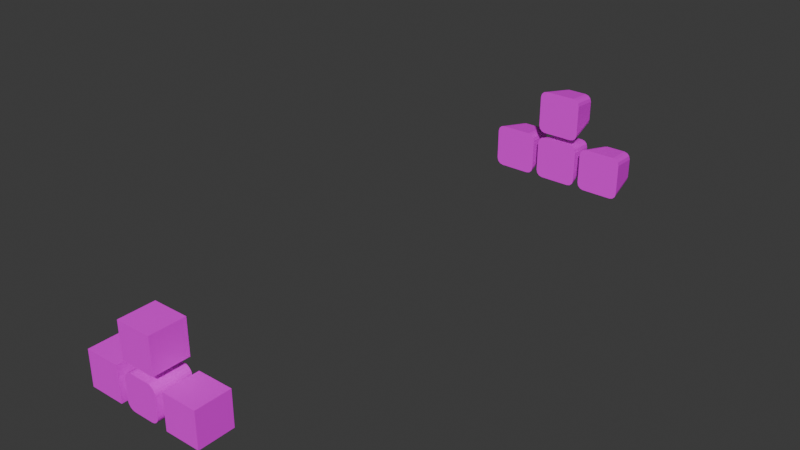 # Source: keys_raw.blend  (saved by Blender 5.1.30; exported with 4.5.12 LTS)
import bpy
from mathutils import Matrix  # noqa: F401  (used for matrix-valued properties, if any)

bpy.ops.wm.read_factory_settings(use_empty=True)
scene = bpy.context.scene
scene.name = 'Scene'

# ---- collections
col_collection = bpy.data.collections.new('Collection'); scene.collection.children.link(col_collection)
col_keys_2 = bpy.data.collections.new('Keys 2'); scene.collection.children.link(col_keys_2)

# ---- images (referenced by path relative to the original .blend; pixels are not part of the script)
import os
ASSET_DIR = os.environ.get("B2B_ASSET_DIR", "")  # directory of the original .blend (textures are referenced by path, not embedded)
HERE = os.path.dirname(os.path.abspath(__file__))  # packed textures are extracted next to this script under _unpacked/

def load_image(name, relpath, width, height, colorspace="sRGB"):
    """Load a texture the original file referenced (path relative to the .blend, or extracted next to this script)."""
    p = next((c for c in (os.path.join(HERE, relpath), os.path.join(ASSET_DIR, relpath)) if relpath and os.path.exists(c)), "")
    if p:
        img = bpy.data.images.load(p, check_existing=True)
        img.name = name
    else:  # same state as the original file: an image datablock whose file is absent (Cycles renders it pink)
        img = bpy.data.images.new(name, width, height)
        img.source = "FILE"
        img.filepath = "//" + (relpath or name)
    img.colorspace_settings.name = colorspace
    return img
img_key_tex1_png = load_image('key_tex1.png', 'key_tex1.png', 1024, 1024, 'sRGB')
img_key_tex2_png = load_image('key_tex2.png', 'key_tex2.png', 1024, 1024, 'sRGB')
img_key_tex3_png = load_image('key_tex3.png', 'key_tex3.png', 1024, 1024, 'sRGB')
img_key_tex4_png = load_image('key_tex4.png', 'key_tex4.png', 1024, 1024, 'sRGB')

# ---- materials (node trees are filled in below, after node groups)
mat_material_001 = bpy.data.materials.new('Material.001')
mat_material_003 = bpy.data.materials.new('Material.003')
mat_material_004 = bpy.data.materials.new('Material.004')
mat_material_005 = bpy.data.materials.new('Material.005')
mat_material_008 = bpy.data.materials.new('Material.008')
mat_material_009 = bpy.data.materials.new('Material.009')
mat_material_007 = bpy.data.materials.new('Material.007')
mat_material_006 = bpy.data.materials.new('Material.006')

# ---- material node trees
mat_material_001.use_nodes = True; mat_material_001.node_tree.nodes.clear()
_N = mat_material_001.node_tree.nodes; _L = mat_material_001.node_tree.links
n0 = _N.new('ShaderNodeBsdfPrincipled'); n0.name = 'Principled BSDF'; n0.location = (-200, 100)
n1 = _N.new('ShaderNodeOutputMaterial'); n1.name = 'Material Output'; n1.location = (200, 100)
n2 = _N.new('ShaderNodeTexImage'); n2.name = 'Image Texture'; n2.location = (-534, 88)
n2.image = img_key_tex1_png
_L.new(n0.outputs[0], n1.inputs[0])
_L.new(n2.outputs[0], n0.inputs[0])
n1.is_active_output = True
mat_material_003.use_nodes = True; mat_material_003.node_tree.nodes.clear()
_N = mat_material_003.node_tree.nodes; _L = mat_material_003.node_tree.links
n0 = _N.new('ShaderNodeBsdfPrincipled'); n0.name = 'Principled BSDF'; n0.location = (-200, 100)
n1 = _N.new('ShaderNodeOutputMaterial'); n1.name = 'Material Output'; n1.location = (200, 100)
n2 = _N.new('ShaderNodeTexImage'); n2.name = 'Image Texture'; n2.location = (-550, 94)
n2.image = img_key_tex2_png
_L.new(n0.outputs[0], n1.inputs[0])
_L.new(n2.outputs[0], n0.inputs[0])
n1.is_active_output = True
mat_material_004.use_nodes = True; mat_material_004.node_tree.nodes.clear()
_N = mat_material_004.node_tree.nodes; _L = mat_material_004.node_tree.links
n0 = _N.new('ShaderNodeBsdfPrincipled'); n0.name = 'Principled BSDF'; n0.location = (-200, 100)
n1 = _N.new('ShaderNodeOutputMaterial'); n1.name = 'Material Output'; n1.location = (200, 100)
n2 = _N.new('ShaderNodeTexImage'); n2.name = 'Image Texture'; n2.location = (-591, 85)
n2.image = img_key_tex3_png
_L.new(n0.outputs[0], n1.inputs[0])
_L.new(n2.outputs[0], n0.inputs[0])
n1.is_active_output = True
mat_material_005.use_nodes = True; mat_material_005.node_tree.nodes.clear()
_N = mat_material_005.node_tree.nodes; _L = mat_material_005.node_tree.links
n0 = _N.new('ShaderNodeBsdfPrincipled'); n0.name = 'Principled BSDF'; n0.location = (-200, 100)
n1 = _N.new('ShaderNodeOutputMaterial'); n1.name = 'Material Output'; n1.location = (200, 100)
n2 = _N.new('ShaderNodeTexImage'); n2.name = 'Image Texture'; n2.location = (-603, 104)
n2.image = img_key_tex4_png
_L.new(n0.outputs[0], n1.inputs[0])
_L.new(n2.outputs[0], n0.inputs[0])
n1.is_active_output = True
mat_material_008.use_nodes = True; mat_material_008.node_tree.nodes.clear()
_N = mat_material_008.node_tree.nodes; _L = mat_material_008.node_tree.links
n0 = _N.new('ShaderNodeBsdfPrincipled'); n0.name = 'Principled BSDF'; n0.location = (-200, 100)
n1 = _N.new('ShaderNodeOutputMaterial'); n1.name = 'Material Output'; n1.location = (200, 100)
n2 = _N.new('ShaderNodeTexImage'); n2.name = 'Image Texture'; n2.location = (-646, 65)
n2.image = img_key_tex2_png
_L.new(n0.outputs[0], n1.inputs[0])
_L.new(n2.outputs[0], n0.inputs[0])
n1.is_active_output = True
mat_material_009.use_nodes = True; mat_material_009.node_tree.nodes.clear()
_N = mat_material_009.node_tree.nodes; _L = mat_material_009.node_tree.links
n0 = _N.new('ShaderNodeBsdfPrincipled'); n0.name = 'Principled BSDF'; n0.location = (-200, 100)
n1 = _N.new('ShaderNodeOutputMaterial'); n1.name = 'Material Output'; n1.location = (200, 100)
n2 = _N.new('ShaderNodeTexImage'); n2.name = 'Image Texture'; n2.location = (-646, 65)
n2.image = img_key_tex3_png
_L.new(n0.outputs[0], n1.inputs[0])
_L.new(n2.outputs[0], n0.inputs[0])
n1.is_active_output = True
mat_material_007.use_nodes = True; mat_material_007.node_tree.nodes.clear()
_N = mat_material_007.node_tree.nodes; _L = mat_material_007.node_tree.links
n0 = _N.new('ShaderNodeBsdfPrincipled'); n0.name = 'Principled BSDF'; n0.location = (-200, 100)
n1 = _N.new('ShaderNodeOutputMaterial'); n1.name = 'Material Output'; n1.location = (200, 100)
n2 = _N.new('ShaderNodeTexImage'); n2.name = 'Image Texture'; n2.location = (-646, 65)
n2.image = img_key_tex4_png
_L.new(n0.outputs[0], n1.inputs[0])
_L.new(n2.outputs[0], n0.inputs[0])
n1.is_active_output = True
mat_material_006.use_nodes = True; mat_material_006.node_tree.nodes.clear()
_N = mat_material_006.node_tree.nodes; _L = mat_material_006.node_tree.links
n0 = _N.new('ShaderNodeBsdfPrincipled'); n0.name = 'Principled BSDF'; n0.location = (-200, 100)
n1 = _N.new('ShaderNodeOutputMaterial'); n1.name = 'Material Output'; n1.location = (200, 100)
n2 = _N.new('ShaderNodeTexImage'); n2.name = 'Image Texture'; n2.location = (-646, 65)
n2.image = img_key_tex1_png
_L.new(n0.outputs[0], n1.inputs[0])
_L.new(n2.outputs[0], n0.inputs[0])
n1.is_active_output = True

# ---- world
world_world = bpy.data.worlds.new('World'); scene.world = world_world
world_world.use_nodes = True; world_world.node_tree.nodes.clear()
_N = world_world.node_tree.nodes; _L = world_world.node_tree.links
n0 = _N.new('ShaderNodeOutputWorld'); n0.name = 'World Output'; n0.location = (200, 100)
n1 = _N.new('ShaderNodeBackground'); n1.name = 'Background'; n1.location = (-200, 100)
n1.inputs[0].default_value = (0.05088, 0.05088, 0.05088, 1.0)
_L.new(n1.outputs[0], n0.inputs[0])
n0.is_active_output = True
world_world.color = (0.05088, 0.05088, 0.05088)
world_world.sun_shadow_jitter_overblur = 0.0

# ---- meshes
me_cube_001 = bpy.data.meshes.new('Cube.001')
me_cube_001.from_pydata([(-1.0, -1.0, -1.0), (-1.0, -1.0, 1.0), (-1.0, 1.0, -1.0), (-1.0, 1.0, 1.0), (1.0, -1.0, -1.0), (1.0, -1.0, 1.0), (1.0, 1.0, -1.0), (1.0, 1.0, 1.0)], [], [(0, 1, 3, 2), (2, 3, 7, 6), (6, 7, 5, 4), (4, 5, 1, 0), (2, 6, 4, 0), (7, 3, 1, 5)])
_uv = me_cube_001.uv_layers.new(name='UVMap')
_uv.uv.foreach_set('vector', [0.3333, 0.333, 0.3333, 0.6663, 0.0, 0.6663, 0.0, 0.333, 0.6667, 0.333, 0.6667, 0.6663, 0.3333, 0.6663, 0.3333, 0.333, 0.3333, -0.0003332, 0.3333, 0.333, 0.0, 0.333, 0.0, -0.0003333, 0.6667, -0.0003332, 0.6667, 0.333, 0.3333, 0.333, 0.3333, -0.0003334, 0.6667, 0.333, 1.0, 0.333, 1.0, 0.6663, 0.6667, 0.6663, 0.6667, -0.0003334, 1.0, -0.0003332, 1.0, 0.333, 0.6667, 0.333])
me_cube_001.materials.append(mat_material_001)
me_cube_001.update()
me_cube_003 = bpy.data.meshes.new('Cube.003')
me_cube_003.from_pydata([(-1.0, -1.0, -0.5491), (-0.5491, -1.0, -1.0), (-0.9846, -1.0, -0.6658), (-0.9396, -1.0, -0.7745), (-0.8679, -1.0, -0.8679), (-0.7745, -1.0, -0.9396), (-0.6658, -1.0, -0.9846), (-0.5491, -1.0, 1.0), (-1.0, -1.0, 0.5491), (-0.6658, -1.0, 0.9846), (-0.7745, -1.0, 0.9396), (-0.8679, -1.0, 0.8679), (-0.9396, -1.0, 0.7745), (-0.9846, -1.0, 0.6658), (-0.5491, 1.0, -1.0), (-1.0, 1.0, -0.5491), (-0.6658, 1.0, -0.9846), (-0.7745, 1.0, -0.9396), (-0.8679, 1.0, -0.8679), (-0.9396, 1.0, -0.7745), (-0.9846, 1.0, -0.6658), (-1.0, 1.0, 0.5491), (-0.5491, 1.0, 1.0), (-0.9846, 1.0, 0.6658), (-0.9396, 1.0, 0.7745), (-0.8679, 1.0, 0.8679), (-0.7745, 1.0, 0.9396), (-0.6658, 1.0, 0.9846), (0.5491, -1.0, -1.0), (1.0, -1.0, -0.5491), (0.6658, -1.0, -0.9846), (0.7745, -1.0, -0.9396), (0.8679, -1.0, -0.8679), (0.9396, -1.0, -0.7745), (0.9846, -1.0, -0.6658), (1.0, -1.0, 0.5491), (0.5491, -1.0, 1.0), (0.9846, -1.0, 0.6658), (0.9396, -1.0, 0.7745), (0.8679, -1.0, 0.8679), (0.7745, -1.0, 0.9396), (0.6658, -1.0, 0.9846), (1.0, 1.0, -0.5491), (0.5491, 1.0, -1.0), (0.9846, 1.0, -0.6658), (0.9396, 1.0, -0.7745), (0.8679, 1.0, -0.8679), (0.7745, 1.0, -0.9396), (0.6658, 1.0, -0.9846), (0.5491, 1.0, 1.0), (1.0, 1.0, 0.5491), (0.6658, 1.0, 0.9846), (0.7745, 1.0, 0.9396), (0.8679, 1.0, 0.8679), (0.9396, 1.0, 0.7745), (0.9846, 1.0, 0.6658)], [], [(14, 1, 6, 16), (16, 6, 5, 17), (17, 5, 4, 18), (18, 4, 3, 19), (19, 3, 2, 20), (20, 2, 0, 15), (7, 22, 27, 9), (9, 27, 26, 10), (10, 26, 25, 11), (11, 25, 24, 12), (12, 24, 23, 13), (13, 23, 21, 8), (28, 43, 48, 30), (30, 48, 47, 31), (31, 47, 46, 32), (32, 46, 45, 33), (33, 45, 44, 34), (34, 44, 42, 29), (49, 36, 41, 51), (51, 41, 40, 52), (52, 40, 39, 53), (53, 39, 38, 54), (54, 38, 37, 55), (55, 37, 35, 50), (14, 43, 28, 1), (0, 8, 21, 15), (28, 30, 31, 32, 33, 34, 29, 35, 37, 38, 39, 40, 41, 36, 7, 9, 10, 11, 12, 13, 8, 0, 2, 3, 4, 5, 6, 1), (49, 22, 7, 36), (14, 16, 17, 18, 19, 20, 15, 21, 23, 24, 25, 26, 27, 22, 49, 51, 52, 53, 54, 55, 50, 42, 44, 45, 46, 47, 48, 43), (42, 50, 35, 29)])
_uv = me_cube_003.uv_layers.new(name='UVMap')
_uv.uv.foreach_set('vector', [0.6917, 0.333, 0.7418, 0.6663, 0.7224, 0.6663, 0.6852, 0.3339, 0.6852, 0.3339, 0.7224, 0.6663, 0.7042, 0.6663, 0.6792, 0.3364, 0.6792, 0.3364, 0.7042, 0.6663, 0.6667, 0.6663, 0.6557, 0.344, 0.0, 0.333, 0.3333, 0.333, 0.3333, 0.3706, 0.0, 0.3706, 0.0, 0.3706, 0.3333, 0.3706, 0.3333, 0.3887, 0.0, 0.3887, 0.0, 0.3887, 0.3333, 0.3887, 0.3333, 0.4082, 0.0, 0.4082, 0.9248, 0.333, 0.9248, -0.0003333, 0.9443, -0.0003333, 0.9443, 0.333, 0.9443, 0.333, 0.9443, -0.0003333, 0.9624, -0.0003333, 0.9624, 0.333, 0.9624, 0.333, 0.9624, -0.0003333, 1.0, -0.0003332, 1.0, 0.333, 0.3333, 0.6663, 0.0, 0.6663, 0.0, 0.6288, 0.3333, 0.6288, 0.3333, 0.6288, 0.0, 0.6288, 0.0, 0.6106, 0.3333, 0.6106, 0.3333, 0.6106, 0.0, 0.6106, 0.0, 0.5912, 0.3333, 0.5912, 0.9248, 0.6663, 0.9248, 0.333, 0.9443, 0.333, 0.9443, 0.6663, 0.9443, 0.6663, 0.9443, 0.333, 0.9624, 0.333, 0.9624, 0.6663, 0.9624, 0.6663, 0.9624, 0.333, 1.0, 0.333, 1.0, 0.6663, 0.0, -0.0003333, 0.3333, -0.0003332, 0.3333, 0.03724, 0.0, 0.03724, 0.0, 0.03724, 0.3333, 0.03724, 0.3333, 0.05537, 0.0, 0.05537, 0.0, 0.05537, 0.3333, 0.05537, 0.3333, 0.07482, 0.0, 0.07482, 0.7418, -0.0003333, 0.6917, 0.333, 0.6852, 0.3321, 0.7224, -0.0003333, 0.7224, -0.0003333, 0.6852, 0.3321, 0.6792, 0.3296, 0.7042, -0.0003334, 0.7042, -0.0003334, 0.6792, 0.3296, 0.6557, 0.322, 0.6667, -0.0003334, 0.3333, 0.333, 0.0, 0.333, 0.0, 0.2954, 0.3333, 0.2954, 0.3333, 0.2954, 0.0, 0.2954, 0.0, 0.2773, 0.3333, 0.2773, 0.3333, 0.2773, 0.0, 0.2773, 0.0, 0.2578, 0.3333, 0.2578, 0.6917, 0.333, 0.9248, 0.333, 0.9248, 0.6663, 0.7418, 0.6663, 0.3333, 0.4082, 0.3333, 0.5912, 0.0, 0.5912, 0.0, 0.4082, 0.5915, -0.0003333, 0.611, 0.002228, 0.6291, 0.009736, 0.6447, 0.02168, 0.6566, 0.03724, 0.6641, 0.05537, 0.6667, 0.07482, 0.6667, 0.2578, 0.6641, 0.2773, 0.6566, 0.2954, 0.6557, 0.322, 0.6792, 0.3296, 0.6852, 0.3321, 0.6917, 0.333, 0.4085, 0.333, 0.389, 0.3304, 0.3709, 0.3229, 0.3553, 0.311, 0.3434, 0.2954, 0.3359, 0.2773, 0.3333, 0.2578, 0.3333, 0.07482, 0.3359, 0.05537, 0.3434, 0.03724, 0.3553, 0.02168, 0.3709, 0.009736, 0.389, 0.002228, 0.4085, -0.0003333, 0.7418, -0.0003333, 0.9248, -0.0003333, 0.9248, 0.333, 0.6917, 0.333, 0.6917, 0.333, 0.6852, 0.3339, 0.6792, 0.3364, 0.6557, 0.344, 0.6566, 0.3706, 0.6641, 0.3887, 0.6667, 0.4082, 0.6667, 0.5912, 0.6641, 0.6106, 0.6566, 0.6288, 0.6447, 0.6443, 0.6291, 0.6563, 0.611, 0.6638, 0.5915, 0.6663, 0.4085, 0.6663, 0.389, 0.6638, 0.3709, 0.6563, 0.3553, 0.6443, 0.3434, 0.6288, 0.3359, 0.6106, 0.3333, 0.5912, 0.3333, 0.4082, 0.3359, 0.3887, 0.3434, 0.3706, 0.3553, 0.355, 0.3709, 0.3431, 0.389, 0.3356, 0.4085, 0.333, 0.3333, 0.07482, 0.3333, 0.2578, 0.0, 0.2578, 0.0, 0.07482])
me_cube_003.materials.append(mat_material_003)
me_cube_003.update()
me_cube_004 = bpy.data.meshes.new('Cube.004')
me_cube_004.from_pydata([(-1.0, -1.0, -1.0), (-1.0, -1.0, 1.0), (-1.0, 1.0, -1.0), (-1.0, 1.0, 1.0), (1.0, -1.0, -1.0), (1.0, -1.0, 1.0), (1.0, 1.0, -1.0), (1.0, 1.0, 1.0)], [], [(0, 1, 3, 2), (2, 3, 7, 6), (6, 7, 5, 4), (4, 5, 1, 0), (2, 6, 4, 0), (7, 3, 1, 5)])
_uv = me_cube_004.uv_layers.new(name='UVMap')
_uv.uv.foreach_set('vector', [0.3333, 0.33, 0.3333, 0.6633, 0.0, 0.6633, 0.0, 0.33, 0.6667, 0.33, 0.6667, 0.6633, 0.3333, 0.6633, 0.3333, 0.33, 0.3333, -0.003333, 0.3333, 0.33, 0.0, 0.33, 0.0, -0.003333, 0.6667, -0.003333, 0.6667, 0.33, 0.3333, 0.33, 0.3333, -0.003333, 0.6667, 0.33, 1.0, 0.33, 1.0, 0.6633, 0.6667, 0.6633, 0.6667, -0.003333, 1.0, -0.003333, 1.0, 0.33, 0.6667, 0.33])
me_cube_004.materials.append(mat_material_004)
me_cube_004.update()
me_cube_005 = bpy.data.meshes.new('Cube.005')
me_cube_005.from_pydata([(-1.0, -1.0, -1.0), (-1.0, -1.0, 1.0), (-1.0, 1.0, -1.0), (-1.0, 1.0, 1.0), (1.0, -1.0, -1.0), (1.0, -1.0, 1.0), (1.0, 1.0, -1.0), (1.0, 1.0, 1.0)], [], [(0, 1, 3, 2), (2, 3, 7, 6), (6, 7, 5, 4), (4, 5, 1, 0), (2, 6, 4, 0), (7, 3, 1, 5)])
_uv = me_cube_005.uv_layers.new(name='UVMap')
_uv.uv.foreach_set('vector', [0.3333, 0.333, 0.3333, 0.6663, 1.192e-07, 0.6663, 2.384e-07, 0.333, 0.6667, 0.333, 0.6667, 0.6663, 0.3333, 0.6663, 0.3333, 0.333, 0.3333, -0.0003332, 0.3333, 0.333, 1.192e-07, 0.333, 2.384e-07, -0.0003333, 0.6667, -0.0003332, 0.6667, 0.333, 0.3333, 0.333, 0.3333, -0.0003334, 0.6667, 0.333, 1.0, 0.333, 1.0, 0.6663, 0.6667, 0.6663, 0.6667, -0.0003334, 1.0, -0.0003332, 1.0, 0.333, 0.6667, 0.333])
me_cube_005.materials.append(mat_material_005)
me_cube_005.update()
me_cube_007 = bpy.data.meshes.new('Cube.007')
me_cube_007.from_pydata([(-0.9253, -1.337, -1.0), (-1.337, -0.9253, -1.0), (-1.131, -1.282, -1.0), (-1.282, -1.131, -1.0), (-1.0, -0.5885, 1.0), (-0.5885, -1.0, 1.0), (-0.9449, -0.7943, 1.0), (-0.7943, -0.9449, 1.0), (-1.337, 0.9253, -1.0), (-0.9253, 1.337, -1.0), (-1.282, 1.131, -1.0), (-1.131, 1.282, -1.0), (-0.5885, 1.0, 1.0), (-1.0, 0.5885, 1.0), (-0.7943, 0.9449, 1.0), (-0.9449, 0.7943, 1.0), (1.337, -0.9253, -1.0), (0.9253, -1.337, -1.0), (1.282, -1.131, -1.0), (1.131, -1.282, -1.0), (0.5885, -1.0, 1.0), (1.0, -0.5885, 1.0), (0.7943, -0.9449, 1.0), (0.9449, -0.7943, 1.0), (0.9253, 1.337, -1.0), (1.337, 0.9253, -1.0), (1.131, 1.282, -1.0), (1.282, 1.131, -1.0), (1.0, 0.5885, 1.0), (0.5885, 1.0, 1.0), (0.9449, 0.7943, 1.0), (0.7943, 0.9449, 1.0)], [], [(0, 5, 7, 2), (2, 7, 6, 3), (3, 6, 4, 1), (12, 9, 11, 14), (14, 11, 10, 15), (15, 10, 8, 13), (28, 25, 27, 30), (30, 27, 26, 31), (31, 26, 24, 29), (20, 17, 19, 22), (22, 19, 18, 23), (23, 18, 16, 21), (8, 10, 11, 9, 24, 26, 27, 25, 16, 18, 19, 17, 0, 2, 3, 1), (1, 4, 13, 8), (17, 20, 5, 0), (28, 30, 31, 29, 12, 14, 15, 13, 4, 6, 7, 5, 20, 22, 23, 21), (9, 12, 29, 24), (25, 28, 21, 16)])
_uv = me_cube_007.uv_layers.new(name='UVMap')
_uv.uv.foreach_set('vector', [0.9716, 0.684, 0.6725, 0.7337, 0.6709, 0.7033, 0.97, 0.6536, 0.03095, 0.6254, 0.3308, 0.6701, 0.3269, 0.6924, 0.02701, 0.6477, 0.02701, 0.6477, 0.3269, 0.6924, 0.3258, 0.7227, 0.02594, 0.6781, 0.6449, 0.7386, 0.345, 0.6939, 0.3461, 0.6636, 0.646, 0.7082, 0.646, 0.7082, 0.3461, 0.6636, 0.35, 0.6413, 0.6499, 0.6859, 0.3308, 0.9267, 0.03262, 0.9814, 0.03053, 0.9511, 0.3287, 0.8964, 0.6758, 0.4995, 0.9749, 0.5492, 0.9733, 0.5795, 0.6742, 0.5298, 0.6742, 0.5298, 0.9733, 0.5795, 0.969, 0.6017, 0.6699, 0.5521, 0.6499, 0.9425, 0.3517, 0.9972, 0.3496, 0.9669, 0.6478, 0.9122, 0.6725, 0.9073, 0.9716, 0.957, 0.97, 0.9874, 0.6709, 0.9377, 0.6699, 0.2733, 0.969, 0.2236, 0.9733, 0.2458, 0.6742, 0.2955, 0.6742, 0.2955, 0.9733, 0.2458, 0.9749, 0.2761, 0.6758, 0.3258, 0.3251, -0.001235, 0.3554, 0.006898, 0.3777, 0.02912, 0.3858, 0.05947, 0.3858, 0.3325, 0.3777, 0.3628, 0.3554, 0.3851, 0.3251, 0.3932, 0.05206, 0.3932, 0.02171, 0.3851, -0.0005133, 0.3628, -0.008647, 0.3325, -0.008646, 0.05947, -0.0005132, 0.02912, 0.02171, 0.006898, 0.05206, -0.001235, 0.02594, 0.6781, 0.3258, 0.7227, 0.3287, 0.8964, 0.03053, 0.9511, 0.9716, 0.957, 0.6725, 0.9073, 0.6725, 0.7337, 0.9716, 0.684, 0.5891, 0.3372, 0.6195, 0.3453, 0.6417, 0.3676, 0.6499, 0.3979, 0.6499, 0.5716, 0.6417, 0.6019, 0.6195, 0.6241, 0.5891, 0.6323, 0.4155, 0.6323, 0.3852, 0.6241, 0.3629, 0.6019, 0.3548, 0.5716, 0.3548, 0.3979, 0.3629, 0.3676, 0.3852, 0.3453, 0.4155, 0.3372, 0.345, 0.6939, 0.6449, 0.7386, 0.6478, 0.9122, 0.3496, 0.9669, 0.9749, 0.5492, 0.6758, 0.4995, 0.6758, 0.3258, 0.9749, 0.2761])
me_cube_007.materials.append(mat_material_008)
me_cube_007.update()
me_cube_008 = bpy.data.meshes.new('Cube.008')
me_cube_008.from_pydata([(-0.9253, -1.337, -1.0), (-1.337, -0.9253, -1.0), (-1.131, -1.282, -1.0), (-1.282, -1.131, -1.0), (-1.0, -0.5885, 1.0), (-0.5885, -1.0, 1.0), (-0.9449, -0.7943, 1.0), (-0.7943, -0.9449, 1.0), (-1.337, 0.9253, -1.0), (-0.9253, 1.337, -1.0), (-1.282, 1.131, -1.0), (-1.131, 1.282, -1.0), (-0.5885, 1.0, 1.0), (-1.0, 0.5885, 1.0), (-0.7943, 0.9449, 1.0), (-0.9449, 0.7943, 1.0), (1.337, -0.9253, -1.0), (0.9253, -1.337, -1.0), (1.282, -1.131, -1.0), (1.131, -1.282, -1.0), (0.5885, -1.0, 1.0), (1.0, -0.5885, 1.0), (0.7943, -0.9449, 1.0), (0.9449, -0.7943, 1.0), (0.9253, 1.337, -1.0), (1.337, 0.9253, -1.0), (1.131, 1.282, -1.0), (1.282, 1.131, -1.0), (1.0, 0.5885, 1.0), (0.5885, 1.0, 1.0), (0.9449, 0.7943, 1.0), (0.7943, 0.9449, 1.0)], [], [(0, 5, 7, 2), (2, 7, 6, 3), (3, 6, 4, 1), (12, 9, 11, 14), (14, 11, 10, 15), (15, 10, 8, 13), (28, 25, 27, 30), (30, 27, 26, 31), (31, 26, 24, 29), (20, 17, 19, 22), (22, 19, 18, 23), (23, 18, 16, 21), (8, 10, 11, 9, 24, 26, 27, 25, 16, 18, 19, 17, 0, 2, 3, 1), (1, 4, 13, 8), (17, 20, 5, 0), (28, 30, 31, 29, 12, 14, 15, 13, 4, 6, 7, 5, 20, 22, 23, 21), (9, 12, 29, 24), (25, 28, 21, 16)])
_uv = me_cube_008.uv_layers.new(name='UVMap')
_uv.uv.foreach_set('vector', [0.9716, 0.684, 0.6725, 0.7337, 0.6709, 0.7033, 0.97, 0.6536, 0.03095, 0.6254, 0.3308, 0.6701, 0.3269, 0.6924, 0.02701, 0.6477, 0.02701, 0.6477, 0.3269, 0.6924, 0.3258, 0.7227, 0.02594, 0.6781, 0.6449, 0.7386, 0.345, 0.6939, 0.3461, 0.6636, 0.646, 0.7082, 0.646, 0.7082, 0.3461, 0.6636, 0.35, 0.6413, 0.6499, 0.6859, 0.3308, 0.9267, 0.03262, 0.9814, 0.03053, 0.9511, 0.3287, 0.8964, 0.6758, 0.4995, 0.9749, 0.5492, 0.9733, 0.5795, 0.6742, 0.5298, 0.6742, 0.5298, 0.9733, 0.5795, 0.969, 0.6017, 0.6699, 0.5521, 0.6499, 0.9425, 0.3517, 0.9972, 0.3496, 0.9669, 0.6478, 0.9122, 0.6725, 0.9073, 0.9716, 0.957, 0.97, 0.9874, 0.6709, 0.9377, 0.6699, 0.2733, 0.969, 0.2236, 0.9733, 0.2458, 0.6742, 0.2955, 0.6742, 0.2955, 0.9733, 0.2458, 0.9749, 0.2761, 0.6758, 0.3258, 0.3251, -0.001235, 0.3554, 0.006898, 0.3777, 0.02912, 0.3858, 0.05947, 0.3858, 0.3325, 0.3777, 0.3628, 0.3554, 0.3851, 0.3251, 0.3932, 0.05206, 0.3932, 0.02171, 0.3851, -0.0005133, 0.3628, -0.008647, 0.3325, -0.008646, 0.05947, -0.0005132, 0.02912, 0.02171, 0.006898, 0.05206, -0.001235, 0.02594, 0.6781, 0.3258, 0.7227, 0.3287, 0.8964, 0.03053, 0.9511, 0.9716, 0.957, 0.6725, 0.9073, 0.6725, 0.7337, 0.9716, 0.684, 0.5891, 0.3372, 0.6195, 0.3453, 0.6417, 0.3676, 0.6499, 0.3979, 0.6499, 0.5716, 0.6417, 0.6019, 0.6195, 0.6241, 0.5891, 0.6323, 0.4155, 0.6323, 0.3852, 0.6241, 0.3629, 0.6019, 0.3548, 0.5716, 0.3548, 0.3979, 0.3629, 0.3676, 0.3852, 0.3453, 0.4155, 0.3372, 0.345, 0.6939, 0.6449, 0.7386, 0.6478, 0.9122, 0.3496, 0.9669, 0.9749, 0.5492, 0.6758, 0.4995, 0.6758, 0.3258, 0.9749, 0.2761])
me_cube_008.materials.append(mat_material_009)
me_cube_008.update()
me_cube_009 = bpy.data.meshes.new('Cube.009')
me_cube_009.from_pydata([(-0.9253, -1.337, -1.0), (-1.337, -0.9253, -1.0), (-1.131, -1.282, -1.0), (-1.282, -1.131, -1.0), (-1.0, -0.5885, 1.0), (-0.5885, -1.0, 1.0), (-0.9449, -0.7943, 1.0), (-0.7943, -0.9449, 1.0), (-1.337, 0.9253, -1.0), (-0.9253, 1.337, -1.0), (-1.282, 1.131, -1.0), (-1.131, 1.282, -1.0), (-0.5885, 1.0, 1.0), (-1.0, 0.5885, 1.0), (-0.7943, 0.9449, 1.0), (-0.9449, 0.7943, 1.0), (1.337, -0.9253, -1.0), (0.9253, -1.337, -1.0), (1.282, -1.131, -1.0), (1.131, -1.282, -1.0), (0.5885, -1.0, 1.0), (1.0, -0.5885, 1.0), (0.7943, -0.9449, 1.0), (0.9449, -0.7943, 1.0), (0.9253, 1.337, -1.0), (1.337, 0.9253, -1.0), (1.131, 1.282, -1.0), (1.282, 1.131, -1.0), (1.0, 0.5885, 1.0), (0.5885, 1.0, 1.0), (0.9449, 0.7943, 1.0), (0.7943, 0.9449, 1.0)], [], [(0, 5, 7, 2), (2, 7, 6, 3), (3, 6, 4, 1), (12, 9, 11, 14), (14, 11, 10, 15), (15, 10, 8, 13), (28, 25, 27, 30), (30, 27, 26, 31), (31, 26, 24, 29), (20, 17, 19, 22), (22, 19, 18, 23), (23, 18, 16, 21), (8, 10, 11, 9, 24, 26, 27, 25, 16, 18, 19, 17, 0, 2, 3, 1), (1, 4, 13, 8), (17, 20, 5, 0), (28, 30, 31, 29, 12, 14, 15, 13, 4, 6, 7, 5, 20, 22, 23, 21), (9, 12, 29, 24), (25, 28, 21, 16)])
_uv = me_cube_009.uv_layers.new(name='UVMap')
_uv.uv.foreach_set('vector', [0.9716, 0.684, 0.6725, 0.7337, 0.6709, 0.7033, 0.97, 0.6536, 0.03095, 0.6254, 0.3308, 0.6701, 0.3269, 0.6924, 0.02701, 0.6477, 0.02701, 0.6477, 0.3269, 0.6924, 0.3258, 0.7227, 0.02594, 0.6781, 0.6449, 0.7386, 0.345, 0.6939, 0.3461, 0.6636, 0.646, 0.7082, 0.646, 0.7082, 0.3461, 0.6636, 0.35, 0.6413, 0.6499, 0.6859, 0.3308, 0.9267, 0.03262, 0.9814, 0.03053, 0.9511, 0.3287, 0.8964, 0.6758, 0.4995, 0.9749, 0.5492, 0.9733, 0.5795, 0.6742, 0.5298, 0.6742, 0.5298, 0.9733, 0.5795, 0.969, 0.6017, 0.6699, 0.5521, 0.6499, 0.9425, 0.3517, 0.9972, 0.3496, 0.9669, 0.6478, 0.9122, 0.6725, 0.9073, 0.9716, 0.957, 0.97, 0.9874, 0.6709, 0.9377, 0.6699, 0.2733, 0.969, 0.2236, 0.9733, 0.2458, 0.6742, 0.2955, 0.6742, 0.2955, 0.9733, 0.2458, 0.9749, 0.2761, 0.6758, 0.3258, 0.3251, -0.001235, 0.3554, 0.006898, 0.3777, 0.02912, 0.3858, 0.05947, 0.3858, 0.3325, 0.3777, 0.3628, 0.3554, 0.3851, 0.3251, 0.3932, 0.05206, 0.3932, 0.02171, 0.3851, -0.0005133, 0.3628, -0.008647, 0.3325, -0.008646, 0.05947, -0.0005132, 0.02912, 0.02171, 0.006898, 0.05206, -0.001235, 0.02594, 0.6781, 0.3258, 0.7227, 0.3287, 0.8964, 0.03053, 0.9511, 0.9716, 0.957, 0.6725, 0.9073, 0.6725, 0.7337, 0.9716, 0.684, 0.5891, 0.3372, 0.6195, 0.3453, 0.6417, 0.3676, 0.6499, 0.3979, 0.6499, 0.5716, 0.6417, 0.6019, 0.6195, 0.6241, 0.5891, 0.6323, 0.4155, 0.6323, 0.3852, 0.6241, 0.3629, 0.6019, 0.3548, 0.5716, 0.3548, 0.3979, 0.3629, 0.3676, 0.3852, 0.3453, 0.4155, 0.3372, 0.345, 0.6939, 0.6449, 0.7386, 0.6478, 0.9122, 0.3496, 0.9669, 0.9749, 0.5492, 0.6758, 0.4995, 0.6758, 0.3258, 0.9749, 0.2761])
me_cube_009.materials.append(mat_material_007)
me_cube_009.update()
me_cube_006 = bpy.data.meshes.new('Cube.006')
me_cube_006.from_pydata([(-0.9253, -1.337, -1.0), (-1.337, -0.9253, -1.0), (-1.131, -1.282, -1.0), (-1.282, -1.131, -1.0), (-1.0, -0.5885, 1.0), (-0.5885, -1.0, 1.0), (-0.9449, -0.7943, 1.0), (-0.7943, -0.9449, 1.0), (-1.337, 0.9253, -1.0), (-0.9253, 1.337, -1.0), (-1.282, 1.131, -1.0), (-1.131, 1.282, -1.0), (-0.5885, 1.0, 1.0), (-1.0, 0.5885, 1.0), (-0.7943, 0.9449, 1.0), (-0.9449, 0.7943, 1.0), (1.337, -0.9253, -1.0), (0.9253, -1.337, -1.0), (1.282, -1.131, -1.0), (1.131, -1.282, -1.0), (0.5885, -1.0, 1.0), (1.0, -0.5885, 1.0), (0.7943, -0.9449, 1.0), (0.9449, -0.7943, 1.0), (0.9253, 1.337, -1.0), (1.337, 0.9253, -1.0), (1.131, 1.282, -1.0), (1.282, 1.131, -1.0), (1.0, 0.5885, 1.0), (0.5885, 1.0, 1.0), (0.9449, 0.7943, 1.0), (0.7943, 0.9449, 1.0)], [], [(0, 5, 7, 2), (2, 7, 6, 3), (3, 6, 4, 1), (12, 9, 11, 14), (14, 11, 10, 15), (15, 10, 8, 13), (28, 25, 27, 30), (30, 27, 26, 31), (31, 26, 24, 29), (20, 17, 19, 22), (22, 19, 18, 23), (23, 18, 16, 21), (8, 10, 11, 9, 24, 26, 27, 25, 16, 18, 19, 17, 0, 2, 3, 1), (1, 4, 13, 8), (17, 20, 5, 0), (28, 30, 31, 29, 12, 14, 15, 13, 4, 6, 7, 5, 20, 22, 23, 21), (9, 12, 29, 24), (25, 28, 21, 16)])
_uv = me_cube_006.uv_layers.new(name='UVMap')
_uv.uv.foreach_set('vector', [0.9716, 0.684, 0.6725, 0.7337, 0.6709, 0.7033, 0.97, 0.6536, 0.03095, 0.6254, 0.3308, 0.6701, 0.3269, 0.6924, 0.02701, 0.6477, 0.02701, 0.6477, 0.3269, 0.6924, 0.3258, 0.7227, 0.02594, 0.6781, 0.6449, 0.7386, 0.345, 0.6939, 0.3461, 0.6636, 0.646, 0.7082, 0.646, 0.7082, 0.3461, 0.6636, 0.35, 0.6413, 0.6499, 0.6859, 0.3308, 0.9267, 0.03262, 0.9814, 0.03053, 0.9511, 0.3287, 0.8964, 0.6758, 0.4995, 0.9749, 0.5492, 0.9733, 0.5795, 0.6742, 0.5298, 0.6742, 0.5298, 0.9733, 0.5795, 0.969, 0.6017, 0.6699, 0.5521, 0.6499, 0.9425, 0.3517, 0.9972, 0.3496, 0.9669, 0.6478, 0.9122, 0.6725, 0.9073, 0.9716, 0.957, 0.97, 0.9874, 0.6709, 0.9377, 0.6699, 0.2733, 0.969, 0.2236, 0.9733, 0.2458, 0.6742, 0.2955, 0.6742, 0.2955, 0.9733, 0.2458, 0.9749, 0.2761, 0.6758, 0.3258, 0.3251, -0.001235, 0.3554, 0.006898, 0.3777, 0.02912, 0.3858, 0.05947, 0.3858, 0.3325, 0.3777, 0.3628, 0.3554, 0.3851, 0.3251, 0.3932, 0.05206, 0.3932, 0.02171, 0.3851, -0.0005133, 0.3628, -0.008647, 0.3325, -0.008646, 0.05947, -0.0005132, 0.02912, 0.02171, 0.006898, 0.05206, -0.001235, 0.02594, 0.6781, 0.3258, 0.7227, 0.3287, 0.8964, 0.03053, 0.9511, 0.9716, 0.957, 0.6725, 0.9073, 0.6725, 0.7337, 0.9716, 0.684, 0.5891, 0.3372, 0.6195, 0.3453, 0.6417, 0.3676, 0.6499, 0.3979, 0.6499, 0.5716, 0.6417, 0.6019, 0.6195, 0.6241, 0.5891, 0.6323, 0.4155, 0.6323, 0.3852, 0.6241, 0.3629, 0.6019, 0.3548, 0.5716, 0.3548, 0.3979, 0.3629, 0.3676, 0.3852, 0.3453, 0.4155, 0.3372, 0.345, 0.6939, 0.6449, 0.7386, 0.6478, 0.9122, 0.3496, 0.9669, 0.9749, 0.5492, 0.6758, 0.4995, 0.6758, 0.3258, 0.9749, 0.2761])
me_cube_006.materials.append(mat_material_006)
me_cube_006.update()

# ---- objects
ob_w_key = bpy.data.objects.new('W Key', me_cube_001)
ob_s_key = bpy.data.objects.new('S Key', me_cube_003)
ob_a_key = bpy.data.objects.new('A Key', me_cube_004)
ob_d_key = bpy.data.objects.new('D Key', me_cube_005)
ob_cube_001 = bpy.data.objects.new('Cube.001', me_cube_007)
ob_cube_002 = bpy.data.objects.new('Cube.002', me_cube_008)
ob_cube_003 = bpy.data.objects.new('Cube.003', me_cube_009)
ob_object = bpy.data.objects.new('Object', me_cube_006)

# ---- transforms, parenting, visibility, modifiers, constraints
ob_w_key.location = (0.0, -32.11, 2.5)
ob_s_key.location = (0.0, -32.11, 0.0)
ob_a_key.location = (2.5, -32.11, 0.0)
ob_d_key.location = (-2.5, -32.11, 0.0)
ob_cube_001.location = (2.91e-11, 0.0, 5.96e-08)
ob_cube_001.rotation_euler = (-1.571, 1.571, 0.0)
ob_cube_002.location = (3.0, 2.384e-07, 5.96e-08)
ob_cube_002.rotation_euler = (-1.571, 1.571, 0.0)
ob_cube_003.location = (-3.0, -2.384e-07, 5.96e-08)
ob_cube_003.rotation_euler = (-1.571, 1.571, 0.0)
ob_object.location = (2.91e-11, 0.0, 3.0)
ob_object.rotation_euler = (-1.571, 1.571, 0.0)

# ---- collection membership
col_collection.objects.link(ob_w_key)
col_collection.objects.link(ob_s_key)
col_collection.objects.link(ob_a_key)
col_collection.objects.link(ob_d_key)
col_keys_2.objects.link(ob_cube_001)
col_keys_2.objects.link(ob_cube_002)
col_keys_2.objects.link(ob_cube_003)
col_keys_2.objects.link(ob_object)

# ---- scene / render settings (as saved in the file)
scene.frame_start = 1; scene.frame_end = 250; scene.frame_set(1)
scene.render.engine = 'BLENDER_EEVEE_NEXT'
scene.render.bake_bias = 0.0
scene.render.bake_samples = 0
scene.cycles.sampling_pattern = 'TABULATED_SOBOL'
scene.eevee.use_volume_custom_range = False
bpy.context.view_layer.update()

# ---- added for rendering (the .blend has no active camera and no usable light): camera, sun
cam_auto = bpy.data.cameras.new('AutoCamera')
cam_auto.lens = 50.0
cam_auto.sensor_width = 36.0
cam_auto.clip_end = 1000.0
ob_auto_camera = bpy.data.objects.new('AutoCamera', cam_auto)
scene.collection.objects.link(ob_auto_camera)
ob_auto_camera.location = (32.9806, -55.6296, 27.8844)
ob_auto_camera.rotation_euler = (1.09748, -7.21219e-08, 0.694738)
scene.camera = ob_auto_camera
light_auto_sun = bpy.data.lights.new('AutoSun', 'SUN')
light_auto_sun.energy = 3.0
light_auto_sun.angle = 0.0523599
ob_auto_sun = bpy.data.objects.new('AutoSun', light_auto_sun)
scene.collection.objects.link(ob_auto_sun)
ob_auto_sun.rotation_euler = (0.872665, 0.174533, 0.523599)
bpy.context.view_layer.update()
